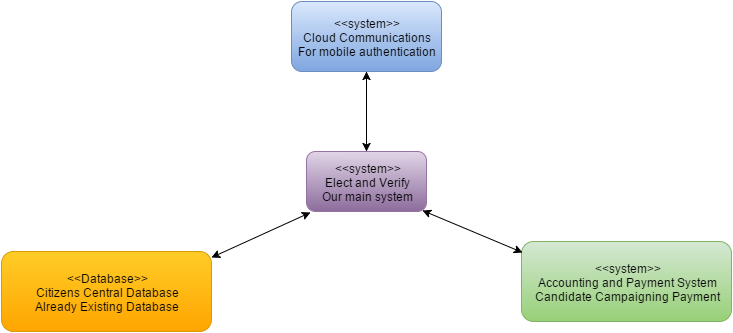

The diagram above was exported from draw.io. Its source (the exported page's mxGraphModel, read from the mxfile embedded in the PNG):
<mxGraphModel dx="880" dy="492" grid="1" gridSize="10" guides="1" tooltips="1" connect="1" arrows="1" fold="1" page="1" pageScale="1" pageWidth="1169" pageHeight="1652" background="#ffffff" math="0">
  <root>
    <mxCell id="0" />
    <mxCell id="1" parent="0" />
    <mxCell id="2" value="&amp;lt;&amp;lt;system&amp;gt;&amp;gt;&lt;div&gt;Cloud Communications&lt;br&gt;&lt;/div&gt;&lt;div&gt;For mobile authentication&lt;/div&gt;" style="rounded=1;whiteSpace=wrap;html=1;plain-blue" vertex="1" parent="1">
      <mxGeometry x="300" y="5" width="150" height="70" as="geometry" />
    </mxCell>
    <mxCell id="3" value="&amp;lt;&amp;lt;system&amp;gt;&amp;gt;&lt;div&gt;&lt;span style=&quot;line-height: 1.2&quot;&gt;Accounting and Payment System&lt;/span&gt;&lt;br&gt;&lt;/div&gt;&lt;div&gt;&lt;span style=&quot;line-height: 1.2&quot;&gt;Candidate&amp;nbsp;&lt;/span&gt;Campaigning&lt;span style=&quot;line-height: 1.2&quot;&gt;&amp;nbsp;Payment&lt;/span&gt;&lt;/div&gt;" style="rounded=1;whiteSpace=wrap;html=1;plain-green" vertex="1" parent="1">
      <mxGeometry x="530" y="245" width="210" height="80" as="geometry" />
    </mxCell>
    <mxCell id="4" value="&amp;lt;&amp;lt;Database&amp;gt;&amp;gt;&lt;div&gt;&lt;span style=&quot;line-height: 1.2&quot;&gt;Citizens Central&amp;nbsp;&lt;/span&gt;&lt;span&gt;Database&lt;/span&gt;&lt;br&gt;&lt;/div&gt;&lt;div&gt;Already Existing Database&lt;/div&gt;" style="rounded=1;whiteSpace=wrap;html=1;plain-orange" vertex="1" parent="1">
      <mxGeometry x="10" y="255" width="210" height="80" as="geometry" />
    </mxCell>
    <mxCell id="5" value="&amp;lt;&amp;lt;system&amp;gt;&amp;gt;&lt;div&gt;Elect and Verify&lt;/div&gt;&lt;div&gt;Our main system&lt;/div&gt;" style="rounded=1;whiteSpace=wrap;html=1;plain-purple" vertex="1" parent="1">
      <mxGeometry x="315" y="155" width="120" height="60" as="geometry" />
    </mxCell>
    <mxCell id="6" value="" style="endArrow=classic;startArrow=classic;html=1;entryX=0.5;entryY=1;exitX=0.5;exitY=0;" edge="1" source="5" target="2" parent="1">
      <mxGeometry x="375" y="75" width="50" height="50" as="geometry">
        <mxPoint x="-20" y="65" as="sourcePoint" />
        <mxPoint x="30" y="15" as="targetPoint" />
      </mxGeometry>
    </mxCell>
    <mxCell id="7" value="" style="endArrow=classic;startArrow=classic;html=1;entryX=0.033;entryY=1.017;entryPerimeter=0;exitX=1;exitY=0.075;exitPerimeter=0;" edge="1" source="4" target="5" parent="1">
      <mxGeometry x="220" y="216" width="50" height="50" as="geometry">
        <mxPoint x="265" y="260" as="sourcePoint" />
        <mxPoint x="315" y="225" as="targetPoint" />
      </mxGeometry>
    </mxCell>
    <mxCell id="8" value="" style="endArrow=classic;startArrow=classic;html=1;entryX=0.967;entryY=0.983;entryPerimeter=0;exitX=0.005;exitY=0.138;exitPerimeter=0;" edge="1" source="3" target="5" parent="1">
      <mxGeometry x="431" y="214" width="50" height="50" as="geometry">
        <mxPoint x="310" y="375" as="sourcePoint" />
        <mxPoint x="360" y="325" as="targetPoint" />
      </mxGeometry>
    </mxCell>
  </root>
</mxGraphModel>